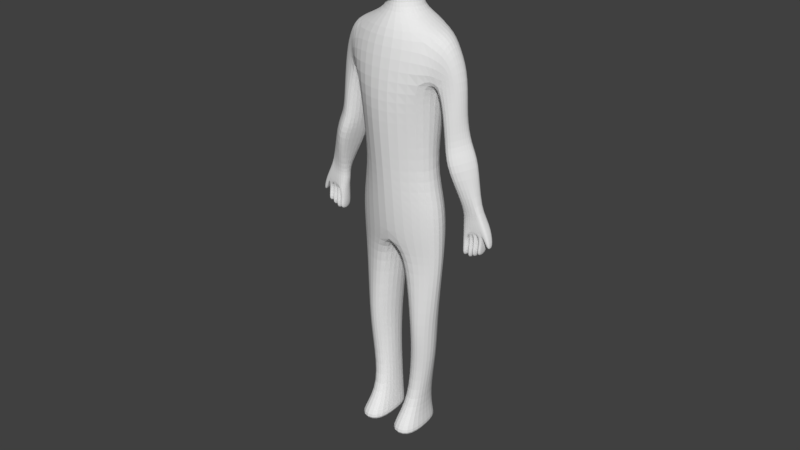# Source: Player_V1.0.blend  (saved by Blender 2.79.0; exported with 4.5.12 LTS)
import bpy
from mathutils import Matrix  # noqa: F401  (used for matrix-valued properties, if any)

bpy.ops.wm.read_factory_settings(use_empty=True)
scene = bpy.context.scene
scene.name = 'Scene'

# ---- collections
col_collection_1 = bpy.data.collections.new('Collection 1'); scene.collection.children.link(col_collection_1)

# ---- world
world_world = bpy.data.worlds.new('World'); scene.world = world_world
world_world.color = (0.05088, 0.05088, 0.05088)
world_world.use_sun_shadow = False
world_world.sun_shadow_jitter_overblur = 0.0
world_world.cycles.sampling_method = 'MANUAL'

# ---- meshes
me_cube_001 = bpy.data.meshes.new('Cube.001')
me_cube_001.from_pydata([(0.7023, -0.7137, -1.0), (0.263, -0.2722, 8.9), (0.5698, 0.423, -1.0), (0.263, 0.2889, 8.925), (0.184, 0.3702, -1.0), (0.0, 0.361, 8.959), (0.09955, -0.7137, -1.0), (0.0, -0.2824, 9.0), (0.5092, 0.3698, 4.693), (0.6554, -0.3386, 4.693), (0.0, -0.7216, 4.693), (0.0, 0.5908, 4.693), (0.6482, 0.506, 3.275), (0.7279, -0.3104, 3.275), (0.0, -0.5522, 3.275), (0.0, 0.7406, 3.275), (0.7832, 0.4903, 7.311), (0.8388, -0.3553, 7.214), (0.0, -0.6545, 7.306), (0.0, 0.743, 7.311), (0.3294, 0.2842, 7.564), (0.218, -0.2391, 7.564), (0.0, -0.3379, 7.564), (0.0, 0.3594, 7.564), (0.3189, 0.3709, 8.725), (0.3174, -0.4109, 8.725), (0.0, -0.5, 8.725), (0.0, 0.5, 8.725), (0.5804, 0.5388, 6.416), (0.7272, -0.5772, 6.416), (0.0, -0.7809, 6.416), (0.0, 0.7186, 6.416), (0.5907, 0.522, 5.746), (0.7223, -0.4147, 5.746), (0.0, -0.865, 5.746), (0.0, 0.6743, 5.746), (0.6542, 0.4542, 3.978), (0.7295, -0.34, 3.978), (0.0, -0.648, 3.978), (0.0, 0.811, 3.978), (0.5922, 0.3571, 1.389), (0.6497, -0.3454, 1.389), (0.4107, -0.3603, 1.389), (0.3228, 0.5, 1.389), (0.5066, 0.3084, -0.3614), (0.5178, -0.2526, -0.3614), (0.2749, -0.2526, -0.3614), (0.2487, 0.4092, -0.3614), (0.5977, 0.3407, 0.675), (0.623, -0.2564, 0.675), (0.378, -0.2564, 0.675), (0.3197, 0.431, 0.675), (1.115, 0.1937, 7.076), (1.091, -0.2372, 7.014), (1.115, 0.2656, 6.521), (0.9031, -0.2656, 6.363), (1.056, 0.3182, 5.796), (1.099, -0.316, 5.806), (1.359, 0.132, 6.523), (1.262, -0.1565, 6.523), (0.2732, 0.1883, 7.862), (0.1938, -0.1604, 7.898), (0.0, -0.279, 7.862), (0.0, 0.3169, 7.862), (1.327, 0.131, 5.857), (1.308, -0.1693, 5.853), (1.118, 0.3221, 5.233), (1.453, 0.1455, 5.386), (1.339, -0.1644, 5.347), (1.127, -0.3057, 5.262), (1.463, 0.1989, 4.172), (1.71, 0.107, 4.232), (1.71, -0.07438, 4.232), (1.482, -0.1072, 4.153), (1.457, 0.1458, 3.705), (1.838, 0.2022, 3.81), (1.838, -0.09171, 3.81), (1.474, -0.1437, 3.705), (1.945, 0.1221, 3.857), (1.913, -0.06709, 3.876), (1.952, 0.0635, 3.503), (1.952, -0.06138, 3.503), (2.024, 0.0635, 3.537), (2.024, -0.06138, 3.537), (0.7023, 0.0, -1.0), (0.263, 3.284e-07, 8.92), (0.0, 0.0, 9.0), (0.09955, 0.0, -1.0), (0.7384, 0.0, 4.693), (1.0, 0.0, 3.275), (0.8911, 0.0, 7.311), (0.3406, 0.0, 7.564), (0.4767, 0.0, 8.725), (0.8911, 0.0, 6.416), (0.84, 0.0, 5.746), (1.001, 0.0, 3.978), (0.8243, 0.0, 1.389), (0.2061, 0.0, 1.389), (0.0, 0.0, 3.275), (0.1918, 0.0, -0.3614), (0.5724, 0.0, -0.3614), (0.2067, 0.0, 0.675), (0.8143, 0.0, 0.675), (1.115, 0.0, 7.206), (1.359, 0.0, 6.523), (1.377, 0.001097, 5.869), (0.3205, 0.0, 7.898), (0.8939, 0.001097, 5.759), (1.443, 0.0003338, 5.382), (0.9734, 0.0003339, 5.237), (1.71, 0.00106, 4.232), (1.394, 0.00106, 4.143), (1.838, 0.00106, 3.81), (1.412, 0.00106, 3.705), (1.932, 0.00106, 3.871), (1.952, 0.00106, 3.503), (2.024, 0.00106, 3.537), (0.2713, 0.3465, 7.913), (0.2671, -0.3688, 7.842), (0.0, -0.5, 7.751), (0.0, 0.4427, 7.91), (0.4292, 0.0, 7.913), (1.502, -0.2078, 5.054), (1.635, 0.1773, 5.099), (1.003, 0.4206, 4.888), (1.225, -0.4528, 4.963), (1.111, 0.004514, 4.893), (1.623, 0.004514, 5.095), (0.6214, 0.4171, 2.75), (0.7301, -0.2144, 2.75), (0.3011, -0.3744, 2.75), (0.2112, 0.5099, 2.664), (0.05526, -0.004308, 2.75), (0.9957, -0.004308, 2.75), (0.3469, 0.3856, 8.338), (0.344, -0.3898, 8.346), (0.0, -0.5, 8.335), (0.0, 0.5, 8.341), (0.5047, 0.0, 8.344), (0.5502, 0.3875, -0.8022), (0.6452, -0.7189, -0.8022), (0.1539, -0.7189, -0.8022), (0.204, 0.3823, -0.8022), (0.6621, 0.0, -0.8022), (0.1281, 0.0, -0.8022), (1.437, 0.1881, 3.924), (1.474, -0.1186, 3.924), (1.739, -0.09087, 3.995), (1.774, 0.1553, 4.021), (1.368, 0.00106, 3.924), (1.647, -0.09171, 3.757), (1.647, 0.184, 3.757), (1.552, 0.1776, 3.731), (1.552, -0.09171, 3.731), (1.743, -0.09171, 3.784), (1.743, 0.2185, 3.784), (1.552, -0.1437, 3.267), (1.457, -0.1437, 3.24), (1.457, 0.00106, 3.24), (1.457, 0.1458, 3.24), (1.552, 0.1458, 3.267), (1.552, 0.1458, 3.218), (1.647, 0.1458, 3.244), (1.647, -0.1437, 3.244), (1.552, -0.1437, 3.218), (1.743, -0.1437, 3.29), (1.647, -0.1437, 3.264), (1.647, 0.1458, 3.264), (1.743, 0.1458, 3.29), (1.743, 0.1458, 3.32), (1.838, 0.1458, 3.346), (1.838, 0.00106, 3.346), (1.838, -0.1437, 3.346), (1.743, -0.1437, 3.32), (1.417, 0.00106, 3.472), (1.457, -0.1055, 3.472), (1.552, -0.1055, 3.499), (1.552, 0.1458, 3.499), (1.457, 0.1458, 3.472), (1.552, 0.1458, 3.474), (1.552, -0.1067, 3.474), (1.647, 0.1458, 3.501), (1.647, -0.1067, 3.501), (1.743, 0.1458, 3.536), (1.647, 0.1458, 3.509), (1.743, -0.1102, 3.536), (1.647, -0.1102, 3.509), (1.838, 0.00106, 3.578), (1.838, 0.1458, 3.578), (1.743, 0.1458, 3.552), (1.754, -0.07597, 3.552), (1.838, -0.07597, 3.578)], [], [(27, 5, 3, 24), (92, 85, 1, 25), (87, 84, 0, 6), (85, 86, 7, 1), (25, 1, 7, 26), (37, 9, 10, 38), (95, 88, 9, 37), (39, 11, 8, 36), (131, 15, 12, 128), (133, 89, 13, 129), (129, 13, 14, 130), (29, 17, 18, 30), (93, 28, 54), (31, 19, 16, 28), (17, 21, 22, 18), (90, 91, 21, 17), (19, 23, 20, 16), (135, 25, 26, 136), (138, 92, 25, 135), (137, 27, 24, 134), (35, 31, 28, 32), (94, 93, 29, 33), (33, 29, 30, 34), (9, 33, 34, 10), (88, 94, 33, 9), (11, 35, 32, 8), (15, 39, 36, 12), (89, 95, 37, 13), (13, 37, 38, 14), (49, 41, 42, 50), (102, 96, 41, 49), (51, 43, 40, 48), (101, 50, 42, 97), (132, 98, 15, 131), (144, 141, 46, 99), (142, 47, 44, 139), (143, 100, 45, 140), (140, 45, 46, 141), (99, 46, 50, 101), (47, 51, 48, 44), (100, 102, 49, 45), (45, 49, 50, 46), (59, 55, 57, 65), (17, 29, 55, 53), (90, 17, 53, 103), (28, 16, 52, 54), (104, 103, 53, 59), (54, 52, 58), (53, 55, 59), (56, 64, 67, 66), (23, 63, 60, 20), (91, 106, 61, 21), (21, 61, 62, 22), (104, 59, 65, 105), (93, 54, 56, 107), (54, 58, 64, 56), (127, 122, 72, 110), (105, 65, 68, 108), (107, 56, 66, 109), (65, 57, 69, 68), (149, 145, 74, 113), (124, 123, 71, 70), (126, 124, 70, 111), (122, 125, 73, 72), (147, 146, 77, 153, 150, 154, 76), (72, 147, 76, 79), (145, 148, 75, 155, 151, 152, 74), (110, 72, 79, 114), (112, 75, 80, 115), (75, 148, 71, 78), (115, 80, 82, 116), (114, 79, 83, 116), (75, 78, 82, 80), (79, 76, 81, 83), (78, 114, 116, 82), (81, 115, 116, 83), (76, 112, 115, 81), (71, 110, 114, 78), (125, 126, 111, 73), (146, 149, 113, 77), (57, 107, 109, 69), (64, 105, 108, 67), (123, 127, 110, 71), (55, 93, 107, 57), (58, 104, 105, 64), (20, 60, 106, 91), (58, 52, 103, 104), (16, 90, 103, 52), (44, 48, 102, 100), (47, 99, 101, 51), (139, 44, 100, 143), (142, 144, 99, 47), (130, 14, 98, 132), (51, 101, 97, 43), (48, 40, 96, 102), (12, 36, 95, 89), (8, 32, 94, 88), (32, 28, 93, 94), (134, 24, 92, 138), (16, 20, 91, 90), (29, 93, 55), (128, 12, 89, 133), (36, 8, 88, 95), (3, 5, 86, 85), (4, 2, 84, 87), (24, 3, 85, 92), (60, 117, 121, 106), (63, 120, 117, 60), (106, 121, 118, 61), (61, 118, 119, 62), (67, 108, 127, 123), (69, 109, 126, 125), (68, 69, 125, 122), (109, 66, 124, 126), (66, 67, 123, 124), (108, 68, 122, 127), (40, 128, 133, 96), (42, 130, 132, 97), (97, 132, 131, 43), (41, 129, 130, 42), (96, 133, 129, 41), (43, 131, 128, 40), (117, 134, 138, 121), (120, 137, 134, 117), (121, 138, 135, 118), (118, 135, 136, 119), (4, 87, 144, 142), (2, 139, 143, 84), (0, 140, 141, 6), (84, 143, 140, 0), (4, 142, 139, 2), (87, 6, 141, 144), (73, 111, 149, 146), (70, 71, 148, 145), (72, 73, 146, 147), (111, 70, 145, 149), (175, 174, 158, 157), (159, 160, 156, 157, 158), (184, 183, 168, 167), (180, 179, 161, 164), (188, 187, 171, 170), (177, 176, 156, 160), (176, 175, 157, 156), (178, 177, 160, 159), (174, 178, 159, 158), (164, 161, 162, 163), (179, 181, 162, 161), (182, 180, 164, 163), (181, 182, 163, 162), (166, 167, 168, 165), (183, 185, 165, 168), (186, 184, 167, 166), (185, 186, 166, 165), (173, 169, 170, 171, 172), (190, 189, 169, 173), (187, 191, 172, 171), (191, 190, 173, 172), (189, 188, 170, 169), (113, 74, 178, 174), (74, 152, 177, 178), (153, 77, 175, 176), (152, 153, 176, 177), (77, 113, 174, 175), (151, 150, 182, 181), (150, 153, 180, 182), (152, 151, 181, 179), (153, 152, 179, 180), (154, 150, 186, 185), (150, 151, 184, 186), (155, 154, 185, 183), (151, 155, 183, 184), (155, 75, 188, 189), (76, 154, 190, 191), (112, 76, 191, 187), (154, 155, 189, 190), (75, 112, 187, 188)])
me_cube_001.use_remesh_preserve_volume = False
me_cube_001.use_remesh_preserve_attributes = False
me_cube_001.use_mirror_vertex_groups = False
me_cube_001.update()
arm_armature = bpy.data.armatures.new('Armature')  # bones are not reproduced

# ---- objects
ob_armature = bpy.data.objects.new('Armature', arm_armature)
ob_model_human = bpy.data.objects.new('Model_Human', me_cube_001)

# ---- transforms, parenting, visibility, modifiers, constraints
ob_armature.location = (0.0, 0.0, 4.874)
ob_armature.show_in_front = True
ob_armature.lineart.crease_threshold = 0.0
ob_model_human.parent = ob_armature
ob_model_human.matrix_parent_inverse = Matrix(((1.0, 0.0, 0.0, -0.0), (0.0, 1.0, 0.0, -0.0), (0.0, 0.0, 1.0, -4.874), (0.0, 0.0, 0.0, 1.0)))
ob_model_human.location = (0.0, 0.0, 1.0)
ob_model_human.hide_select = True
ob_model_human.lineart.crease_threshold = 0.0
_vg = ob_model_human.vertex_groups.new(name='Core')
for _i, _w in zip([8, 9, 10, 11, 14, 15, 32, 33, 34, 35, 36, 37, 38, 39, 88, 94, 95, 98], [0.7947, 0.7762, 0.7964, 0.7765, 0.1098, 0.1019, 0.08905, 0.09955, 0.1246, 0.1062, 0.123, 0.1225, 0.62, 0.5445, 0.7619, 0.09616, 0.07396, 0.03012]): _vg.add([_i], _w, 'REPLACE')
_vg = ob_model_human.vertex_groups.new(name='Waist')
for _i, _w in zip([8, 9, 10, 11, 19, 28, 29, 30, 31, 32, 33, 34, 35, 88, 93, 94], [0.08231, 0.08823, 0.103, 0.108, 0.004006, 0.09445, 0.08784, 0.1227, 0.1248, 0.7603, 0.7302, 0.6996, 0.7361, 0.08676, 0.06215, 0.7117]): _vg.add([_i], _w, 'REPLACE')
_vg = ob_model_human.vertex_groups.new(name='Chest')
for _i, _w in zip([16, 17, 18, 19, 20, 21, 22, 23, 28, 29, 30, 31, 32, 33, 34, 35, 54, 55, 62, 63, 93, 94, 119], [0.07568, 0.0577, 0.6194, 0.5619, 0.04627, 0.05028, 0.1756, 0.1365, 0.5317, 0.4544, 0.6896, 0.6968, 0.06656, 0.07367, 0.1155, 0.1036, 0.01508, 0.05789, 0.05709, 0.03867, 0.06935, 0.02974, 0.01241]): _vg.add([_i], _w, 'REPLACE')
_vg = ob_model_human.vertex_groups.new(name='Neck')
for _i, _w in zip([18, 19, 20, 21, 22, 23, 60, 61, 62, 63, 91, 106, 117, 118, 119, 120, 121, 134, 135, 136, 137, 138], [0.1236, 0.09433, 0.1402, 0.1899, 0.4901, 0.4119, 0.4905, 0.5754, 0.5373, 0.2383, 0.1104, 0.5292, 0.1669, 0.2311, 0.3094, 0.1288, 0.194, 0.04163, 0.05915, 0.09125, 0.04851, 0.04259]): _vg.add([_i], _w, 'REPLACE')
_vg = ob_model_human.vertex_groups.new(name='Head')
for _i, _w in zip([1, 3, 5, 7, 19, 20, 21, 22, 23, 24, 25, 26, 27, 60, 61, 62, 63, 85, 86, 91, 92, 106, 117, 118, 119, 120, 121, 134, 135, 136, 137, 138], [0.99, 0.9893, 0.9895, 0.9911, 0.03528, 0.07349, 0.05058, 0.07399, 0.1827, 0.9791, 0.9778, 0.9685, 0.9722, 0.3069, 0.2466, 0.2867, 0.5945, 0.9947, 0.9995, 0.04573, 0.9829, 0.2638, 0.7558, 0.6952, 0.5892, 0.7944, 0.7303, 0.9325, 0.9211, 0.8788, 0.9236, 0.9356]): _vg.add([_i], _w, 'REPLACE')
_vg = ob_model_human.vertex_groups.new(name='Shoulder_L')
for _i, _w in zip([16, 17, 18, 19, 20, 21, 22, 23, 28, 29, 30, 31, 52, 53, 54, 59, 60, 61, 62, 63, 90, 91, 103, 104, 106, 117, 118, 119, 120, 121], [0.828, 0.8861, 0.1967, 0.2429, 0.7261, 0.7015, 0.2497, 0.2528, 0.09736, 0.09437, 0.05423, 0.05896, 0.5143, 0.5121, 0.01359, 0.0005838, 0.1808, 0.1555, 0.1152, 0.1173, 0.9442, 0.8155, 0.8138, 0.01279, 0.1941, 0.06499, 0.06079, 0.06807, 0.05752, 0.06887]): _vg.add([_i], _w, 'REPLACE')
_vg = ob_model_human.vertex_groups.new(name='Arm_Upper_L')
for _i, _w in zip([16, 17, 19, 28, 29, 30, 31, 32, 33, 34, 35, 52, 53, 54, 55, 56, 57, 58, 59, 64, 65, 66, 67, 68, 69, 90, 93, 94, 103, 104, 105, 107, 108, 109], [0.05854, 0.02956, 0.003795, 0.2547, 0.3421, 0.08535, 0.07472, 0.06003, 0.06894, 0.01421, 0.004478, 0.4771, 0.4834, 0.923, 0.896, 0.9531, 0.9511, 0.9676, 0.9619, 0.9591, 0.961, 0.03929, 0.05834, 0.0492, 0.04276, 0.003568, 0.8378, 0.1293, 0.1821, 0.9616, 0.9603, 0.9635, 0.06047, 0.0184]): _vg.add([_i], _w, 'REPLACE')
_vg = ob_model_human.vertex_groups.new(name='Arm_Lower_L')
for _i, _w in zip([56, 57, 64, 65, 66, 67, 68, 69, 70, 71, 72, 73, 77, 78, 79, 105, 107, 108, 109, 110, 111, 113, 114, 122, 123, 124, 125, 126, 127, 145, 146, 147, 148, 149], [0.03449, 0.03974, 0.02758, 0.02427, 0.955, 0.9414, 0.9502, 0.9533, 0.9505, 0.9387, 0.9406, 0.9692, 0.001963, 0.04413, 0.04994, 0.02597, 0.01338, 0.9393, 0.9656, 0.9736, 0.9507, 0.004239, 0.06501, 0.9963, 0.9954, 0.9943, 0.9958, 0.9964, 0.9961, 0.1165, 0.0914, 0.1078, 0.1685, 0.1149]): _vg.add([_i], _w, 'REPLACE')
_vg = ob_model_human.vertex_groups.new(name='Hand_L')
for _i, _w in zip([70, 71, 72, 73, 74, 75, 76, 77, 78, 79, 80, 81, 82, 83, 110, 111, 112, 113, 114, 115, 116, 145, 146, 147, 148, 149, 150, 151, 152, 153, 154, 155, 156, 157, 158, 159, 160, 161, 162, 163, 164, 165, 166, 167, 168, 169, 170, 171, 172, 173, 174, 175, 176, 177, 178, 179, 180, 181, 182, 183, 184, 185, 186, 187, 188, 189, 190, 191], [0.04868, 0.06128, 0.05937, 0.0115, 0.9776, 1.037, 1.043, 0.974, 0.9529, 0.95, 1.009, 1.014, 1.005, 1.006, 0.002608, 0.04843, 1.02, 0.9729, 0.935, 1.009, 1.009, 0.8835, 0.9086, 0.8922, 0.8315, 0.8851, 0.9961, 0.9926, 0.9877, 0.988, 1.003, 1.001, 0.982, 0.9817, 0.9817, 0.9819, 0.982, 0.9903, 0.9903, 0.9904, 0.9903, 0.9991, 0.999, 0.9989, 0.9989, 1.01, 1.01, 1.01, 1.01, 1.009, 0.9807, 0.9814, 0.9829, 0.983, 0.9818, 0.9901, 0.9901, 0.9905, 0.991, 0.9987, 0.9983, 0.9995, 0.9986, 1.012, 1.011, 1.009, 1.008, 1.012]): _vg.add([_i], _w, 'REPLACE')
_vg = ob_model_human.vertex_groups.new(name='Shoulder_R')
_vg = ob_model_human.vertex_groups.new(name='Arm_Upper_R')
_vg = ob_model_human.vertex_groups.new(name='Arm_Lower_R')
_vg = ob_model_human.vertex_groups.new(name='Hand_R')
_vg = ob_model_human.vertex_groups.new(name='Leg_L')
for _i, _w in zip([8, 9, 10, 11, 12, 13, 14, 15, 36, 37, 38, 39, 40, 41, 42, 43, 48, 51, 88, 89, 95, 96, 97, 98, 128, 129, 130, 131, 132, 133], [0.1068, 0.1161, 0.07701, 0.09426, 0.977, 0.9863, 0.8863, 0.8932, 0.8666, 0.868, 0.3588, 0.4309, 0.9709, 0.9787, 0.9777, 0.9639, 0.01344, 0.02043, 0.1316, 0.991, 0.918, 0.9799, 0.9793, 0.9582, 0.9968, 0.9994, 0.9944, 0.9922, 0.9961, 0.9988]): _vg.add([_i], _w, 'REPLACE')
_vg = ob_model_human.vertex_groups.new(name='Leg_Lower_L')
for _i, _w in zip([2, 4, 40, 43, 44, 45, 46, 47, 48, 49, 50, 51, 84, 87, 99, 100, 101, 102, 139, 140, 141, 142, 143, 144], [0.2685, 0.2572, 0.00795, 0.02179, 0.9638, 0.9366, 0.935, 0.9596, 0.9673, 0.9763, 0.9799, 0.9635, 0.09484, 0.09557, 0.9721, 0.9745, 0.9835, 0.9754, 0.4353, 0.02425, 0.02646, 0.436, 0.1614, 0.167]): _vg.add([_i], _w, 'REPLACE')
_vg = ob_model_human.vertex_groups.new(name='Foot_L')
for _i, _w in zip([0, 2, 4, 6, 44, 45, 46, 47, 84, 87, 99, 100, 139, 140, 141, 142, 143, 144], [0.9857, 0.7314, 0.7427, 0.9869, 0.02027, 0.06286, 0.06457, 0.02842, 0.9051, 0.9044, 0.00508, 6.63e-05, 0.5645, 0.9629, 0.9618, 0.5638, 0.8385, 0.8329]): _vg.add([_i], _w, 'REPLACE')
_vg = ob_model_human.vertex_groups.new(name='Leg_R')
_vg = ob_model_human.vertex_groups.new(name='Leg_Lower_R')
_vg = ob_model_human.vertex_groups.new(name='Foot_R')
_m = ob_model_human.modifiers.new('Mirror', 'MIRROR')
_m.use_clip = True
_m = ob_model_human.modifiers.new('Subsurf', 'SUBSURF')
_m.uv_smooth = 'PRESERVE_CORNERS'
_m.quality = 2
_m.show_only_control_edges = False
_m = ob_model_human.modifiers.new('Armature', 'ARMATURE')
_m.object = ob_armature

# ---- collection membership
col_collection_1.objects.link(ob_armature)
col_collection_1.objects.link(ob_model_human)

# ---- scene / render settings (as saved in the file)
scene.frame_start = 0; scene.frame_end = 47; scene.frame_set(29)
scene.render.engine = 'BLENDER_EEVEE_NEXT'
scene.render.resolution_percentage = 50
scene.render.dither_intensity = 0.0
scene.cycles.use_denoising = False
scene.cycles.samples = 128
scene.cycles.sampling_pattern = 'TABULATED_SOBOL'
scene.cycles.use_adaptive_sampling = False
scene.cycles.use_light_tree = False
scene.cycles.blur_glossy = 0.0
scene.cycles.sample_clamp_indirect = 0.0
scene.view_settings.view_transform = 'Standard'
bpy.context.view_layer.update()

# ---- added for rendering (the .blend has no active camera and no usable light): camera, sun
cam_auto = bpy.data.cameras.new('AutoCamera')
cam_auto.lens = 50.0
cam_auto.sensor_width = 36.0
cam_auto.clip_end = 1000.0
ob_auto_camera = bpy.data.objects.new('AutoCamera', cam_auto)
scene.collection.objects.link(ob_auto_camera)
ob_auto_camera.location = (11.8984, -14.3951, 13.9243)
ob_auto_camera.rotation_euler = (1.09748, -7.21219e-08, 0.694738)
scene.camera = ob_auto_camera
light_auto_sun = bpy.data.lights.new('AutoSun', 'SUN')
light_auto_sun.energy = 3.0
light_auto_sun.angle = 0.0523599
ob_auto_sun = bpy.data.objects.new('AutoSun', light_auto_sun)
scene.collection.objects.link(ob_auto_sun)
ob_auto_sun.rotation_euler = (0.872665, 0.174533, 0.523599)
bpy.context.view_layer.update()
